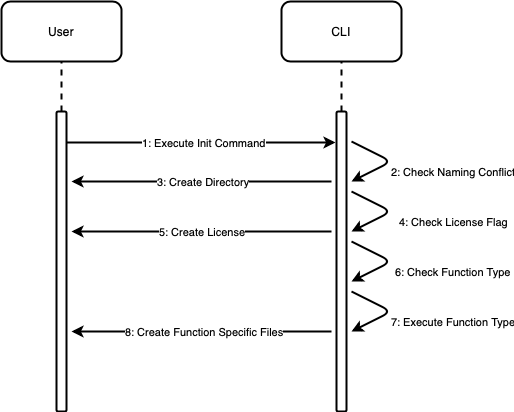

The diagram above was exported from draw.io. Its source (the exported page's mxGraphModel, read from the mxfile embedded in the PNG):
<mxGraphModel dx="1172" dy="785" grid="1" gridSize="10" guides="1" tooltips="1" connect="1" arrows="1" fold="1" page="1" pageScale="1" pageWidth="827" pageHeight="1169" math="0" shadow="0">
  <root>
    <mxCell id="0" />
    <mxCell id="1" parent="0" />
    <mxCell id="wUtrCCJ5i35MA6wo1EJG-1" value="User" style="rounded=1;whiteSpace=wrap;html=1;strokeWidth=2;" vertex="1" parent="1">
      <mxGeometry x="190" y="190" width="120" height="60" as="geometry" />
    </mxCell>
    <mxCell id="wUtrCCJ5i35MA6wo1EJG-2" value="CLI" style="rounded=1;whiteSpace=wrap;html=1;strokeWidth=2;" vertex="1" parent="1">
      <mxGeometry x="470" y="190" width="120" height="60" as="geometry" />
    </mxCell>
    <mxCell id="wUtrCCJ5i35MA6wo1EJG-3" value="" style="endArrow=none;dashed=1;html=1;entryX=0.5;entryY=1;entryDx=0;entryDy=0;strokeWidth=2;" edge="1" parent="1" target="wUtrCCJ5i35MA6wo1EJG-1">
      <mxGeometry width="50" height="50" relative="1" as="geometry">
        <mxPoint x="250" y="300" as="sourcePoint" />
        <mxPoint x="240" y="270" as="targetPoint" />
      </mxGeometry>
    </mxCell>
    <mxCell id="wUtrCCJ5i35MA6wo1EJG-4" value="" style="rounded=1;whiteSpace=wrap;html=1;strokeWidth=2;" vertex="1" parent="1">
      <mxGeometry x="245" y="300" width="10" height="300" as="geometry" />
    </mxCell>
    <mxCell id="wUtrCCJ5i35MA6wo1EJG-6" value="" style="rounded=1;whiteSpace=wrap;html=1;strokeWidth=2;" vertex="1" parent="1">
      <mxGeometry x="525" y="300" width="10" height="300" as="geometry" />
    </mxCell>
    <mxCell id="wUtrCCJ5i35MA6wo1EJG-8" value="" style="endArrow=none;dashed=1;html=1;entryX=0.5;entryY=1;entryDx=0;entryDy=0;strokeWidth=2;" edge="1" parent="1">
      <mxGeometry width="50" height="50" relative="1" as="geometry">
        <mxPoint x="530" y="300" as="sourcePoint" />
        <mxPoint x="530" y="250" as="targetPoint" />
      </mxGeometry>
    </mxCell>
    <mxCell id="wUtrCCJ5i35MA6wo1EJG-9" value="1: Execute Init Command" style="endArrow=classic;html=1;strokeWidth=2;exitX=1;exitY=0.103;exitDx=0;exitDy=0;exitPerimeter=0;entryX=-0.1;entryY=0.103;entryDx=0;entryDy=0;entryPerimeter=0;" edge="1" parent="1" source="wUtrCCJ5i35MA6wo1EJG-4" target="wUtrCCJ5i35MA6wo1EJG-6">
      <mxGeometry width="50" height="50" relative="1" as="geometry">
        <mxPoint x="190" y="580" as="sourcePoint" />
        <mxPoint x="240" y="530" as="targetPoint" />
      </mxGeometry>
    </mxCell>
    <mxCell id="wUtrCCJ5i35MA6wo1EJG-11" value="2: Check Naming Conflict" style="endArrow=classic;html=1;strokeWidth=2;" edge="1" parent="1">
      <mxGeometry y="61" width="50" height="50" relative="1" as="geometry">
        <mxPoint x="540" y="330" as="sourcePoint" />
        <mxPoint x="540" y="370" as="targetPoint" />
        <Array as="points">
          <mxPoint x="580" y="350" />
        </Array>
        <mxPoint x="33" y="-45" as="offset" />
      </mxGeometry>
    </mxCell>
    <mxCell id="wUtrCCJ5i35MA6wo1EJG-13" value="3: Create Directory" style="endArrow=classic;html=1;strokeWidth=2;" edge="1" parent="1">
      <mxGeometry width="50" height="50" relative="1" as="geometry">
        <mxPoint x="520" y="370" as="sourcePoint" />
        <mxPoint x="260" y="370" as="targetPoint" />
      </mxGeometry>
    </mxCell>
    <mxCell id="wUtrCCJ5i35MA6wo1EJG-14" value="4: Check License Flag" style="endArrow=classic;html=1;strokeWidth=2;" edge="1" parent="1">
      <mxGeometry y="61" width="50" height="50" relative="1" as="geometry">
        <mxPoint x="540" y="380" as="sourcePoint" />
        <mxPoint x="540" y="420" as="targetPoint" />
        <Array as="points">
          <mxPoint x="580" y="400" />
        </Array>
        <mxPoint x="33" y="-45" as="offset" />
      </mxGeometry>
    </mxCell>
    <mxCell id="wUtrCCJ5i35MA6wo1EJG-15" value="5: Create License" style="endArrow=classic;html=1;strokeWidth=2;" edge="1" parent="1">
      <mxGeometry width="50" height="50" relative="1" as="geometry">
        <mxPoint x="520" y="420" as="sourcePoint" />
        <mxPoint x="260" y="420" as="targetPoint" />
      </mxGeometry>
    </mxCell>
    <mxCell id="wUtrCCJ5i35MA6wo1EJG-16" value="6: Check Function Type" style="endArrow=classic;html=1;strokeWidth=2;" edge="1" parent="1">
      <mxGeometry y="61" width="50" height="50" relative="1" as="geometry">
        <mxPoint x="540" y="430" as="sourcePoint" />
        <mxPoint x="540" y="470" as="targetPoint" />
        <Array as="points">
          <mxPoint x="580" y="450" />
        </Array>
        <mxPoint x="33" y="-45" as="offset" />
      </mxGeometry>
    </mxCell>
    <mxCell id="wUtrCCJ5i35MA6wo1EJG-17" value="7: Execute Function Type" style="endArrow=classic;html=1;strokeWidth=2;" edge="1" parent="1">
      <mxGeometry y="61" width="50" height="50" relative="1" as="geometry">
        <mxPoint x="540" y="480" as="sourcePoint" />
        <mxPoint x="540" y="520" as="targetPoint" />
        <Array as="points">
          <mxPoint x="580" y="500" />
        </Array>
        <mxPoint x="33" y="-45" as="offset" />
      </mxGeometry>
    </mxCell>
    <mxCell id="wUtrCCJ5i35MA6wo1EJG-18" value="8: Create Function Specific Files" style="endArrow=classic;html=1;strokeWidth=2;" edge="1" parent="1">
      <mxGeometry width="50" height="50" relative="1" as="geometry">
        <mxPoint x="520" y="520" as="sourcePoint" />
        <mxPoint x="260" y="520" as="targetPoint" />
      </mxGeometry>
    </mxCell>
  </root>
</mxGraphModel>